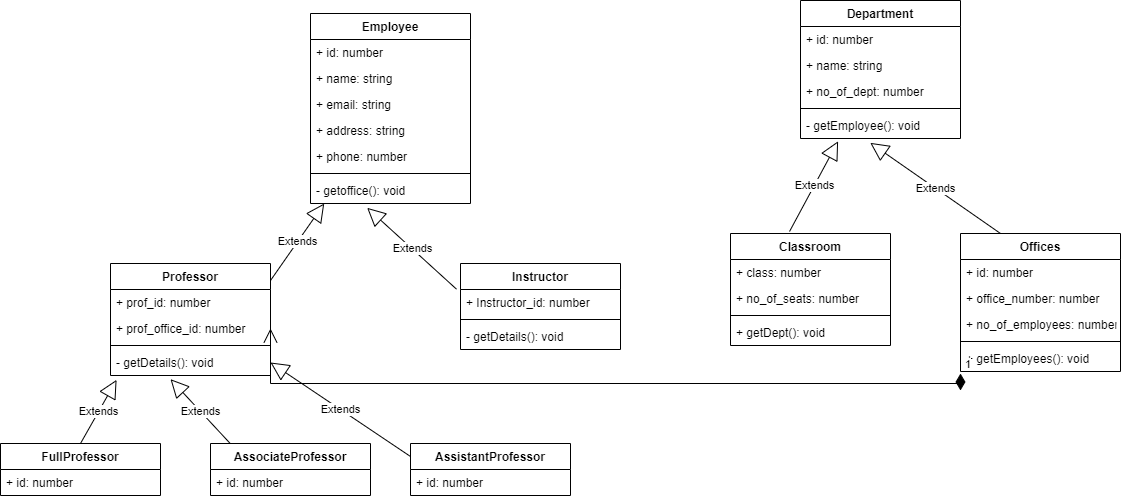

The diagram above was exported from draw.io. Its source (the exported page's mxGraphModel, read from the mxfile embedded in the PNG):
<mxGraphModel dx="1202" dy="474" grid="1" gridSize="10" guides="1" tooltips="1" connect="1" arrows="1" fold="1" page="1" pageScale="1" pageWidth="827" pageHeight="1169" math="0" shadow="0">
  <root>
    <mxCell id="0" />
    <mxCell id="1" parent="0" />
    <mxCell id="2wD4F8y0haOOoBmwcE6h-1" value="Employee" style="swimlane;fontStyle=1;align=center;verticalAlign=top;childLayout=stackLayout;horizontal=1;startSize=26;horizontalStack=0;resizeParent=1;resizeParentMax=0;resizeLast=0;collapsible=1;marginBottom=0;" vertex="1" parent="1">
      <mxGeometry x="330" y="170" width="160" height="190" as="geometry" />
    </mxCell>
    <mxCell id="2wD4F8y0haOOoBmwcE6h-2" value="+ id: number" style="text;strokeColor=none;fillColor=none;align=left;verticalAlign=top;spacingLeft=4;spacingRight=4;overflow=hidden;rotatable=0;points=[[0,0.5],[1,0.5]];portConstraint=eastwest;" vertex="1" parent="2wD4F8y0haOOoBmwcE6h-1">
      <mxGeometry y="26" width="160" height="26" as="geometry" />
    </mxCell>
    <mxCell id="2wD4F8y0haOOoBmwcE6h-5" value="+ name: string" style="text;strokeColor=none;fillColor=none;align=left;verticalAlign=top;spacingLeft=4;spacingRight=4;overflow=hidden;rotatable=0;points=[[0,0.5],[1,0.5]];portConstraint=eastwest;" vertex="1" parent="2wD4F8y0haOOoBmwcE6h-1">
      <mxGeometry y="52" width="160" height="26" as="geometry" />
    </mxCell>
    <mxCell id="2wD4F8y0haOOoBmwcE6h-6" value="+ email: string" style="text;strokeColor=none;fillColor=none;align=left;verticalAlign=top;spacingLeft=4;spacingRight=4;overflow=hidden;rotatable=0;points=[[0,0.5],[1,0.5]];portConstraint=eastwest;" vertex="1" parent="2wD4F8y0haOOoBmwcE6h-1">
      <mxGeometry y="78" width="160" height="26" as="geometry" />
    </mxCell>
    <mxCell id="2wD4F8y0haOOoBmwcE6h-7" value="+ address: string" style="text;strokeColor=none;fillColor=none;align=left;verticalAlign=top;spacingLeft=4;spacingRight=4;overflow=hidden;rotatable=0;points=[[0,0.5],[1,0.5]];portConstraint=eastwest;" vertex="1" parent="2wD4F8y0haOOoBmwcE6h-1">
      <mxGeometry y="104" width="160" height="26" as="geometry" />
    </mxCell>
    <mxCell id="2wD4F8y0haOOoBmwcE6h-8" value="+ phone: number" style="text;strokeColor=none;fillColor=none;align=left;verticalAlign=top;spacingLeft=4;spacingRight=4;overflow=hidden;rotatable=0;points=[[0,0.5],[1,0.5]];portConstraint=eastwest;" vertex="1" parent="2wD4F8y0haOOoBmwcE6h-1">
      <mxGeometry y="130" width="160" height="26" as="geometry" />
    </mxCell>
    <mxCell id="2wD4F8y0haOOoBmwcE6h-3" value="" style="line;strokeWidth=1;fillColor=none;align=left;verticalAlign=middle;spacingTop=-1;spacingLeft=3;spacingRight=3;rotatable=0;labelPosition=right;points=[];portConstraint=eastwest;" vertex="1" parent="2wD4F8y0haOOoBmwcE6h-1">
      <mxGeometry y="156" width="160" height="8" as="geometry" />
    </mxCell>
    <mxCell id="2wD4F8y0haOOoBmwcE6h-4" value="- getoffice(): void" style="text;strokeColor=none;fillColor=none;align=left;verticalAlign=top;spacingLeft=4;spacingRight=4;overflow=hidden;rotatable=0;points=[[0,0.5],[1,0.5]];portConstraint=eastwest;" vertex="1" parent="2wD4F8y0haOOoBmwcE6h-1">
      <mxGeometry y="164" width="160" height="26" as="geometry" />
    </mxCell>
    <mxCell id="2wD4F8y0haOOoBmwcE6h-9" value="Professor" style="swimlane;fontStyle=1;align=center;verticalAlign=top;childLayout=stackLayout;horizontal=1;startSize=26;horizontalStack=0;resizeParent=1;resizeParentMax=0;resizeLast=0;collapsible=1;marginBottom=0;" vertex="1" parent="1">
      <mxGeometry x="130" y="420" width="160" height="112" as="geometry" />
    </mxCell>
    <mxCell id="2wD4F8y0haOOoBmwcE6h-10" value="+ prof_id: number" style="text;strokeColor=none;fillColor=none;align=left;verticalAlign=top;spacingLeft=4;spacingRight=4;overflow=hidden;rotatable=0;points=[[0,0.5],[1,0.5]];portConstraint=eastwest;" vertex="1" parent="2wD4F8y0haOOoBmwcE6h-9">
      <mxGeometry y="26" width="160" height="26" as="geometry" />
    </mxCell>
    <mxCell id="2wD4F8y0haOOoBmwcE6h-13" value="+ prof_office_id: number" style="text;strokeColor=none;fillColor=none;align=left;verticalAlign=top;spacingLeft=4;spacingRight=4;overflow=hidden;rotatable=0;points=[[0,0.5],[1,0.5]];portConstraint=eastwest;" vertex="1" parent="2wD4F8y0haOOoBmwcE6h-9">
      <mxGeometry y="52" width="160" height="26" as="geometry" />
    </mxCell>
    <mxCell id="2wD4F8y0haOOoBmwcE6h-11" value="" style="line;strokeWidth=1;fillColor=none;align=left;verticalAlign=middle;spacingTop=-1;spacingLeft=3;spacingRight=3;rotatable=0;labelPosition=right;points=[];portConstraint=eastwest;" vertex="1" parent="2wD4F8y0haOOoBmwcE6h-9">
      <mxGeometry y="78" width="160" height="8" as="geometry" />
    </mxCell>
    <mxCell id="2wD4F8y0haOOoBmwcE6h-12" value="- getDetails(): void" style="text;strokeColor=none;fillColor=none;align=left;verticalAlign=top;spacingLeft=4;spacingRight=4;overflow=hidden;rotatable=0;points=[[0,0.5],[1,0.5]];portConstraint=eastwest;" vertex="1" parent="2wD4F8y0haOOoBmwcE6h-9">
      <mxGeometry y="86" width="160" height="26" as="geometry" />
    </mxCell>
    <mxCell id="2wD4F8y0haOOoBmwcE6h-14" value="Instructor" style="swimlane;fontStyle=1;align=center;verticalAlign=top;childLayout=stackLayout;horizontal=1;startSize=26;horizontalStack=0;resizeParent=1;resizeParentMax=0;resizeLast=0;collapsible=1;marginBottom=0;" vertex="1" parent="1">
      <mxGeometry x="480" y="420" width="160" height="86" as="geometry" />
    </mxCell>
    <mxCell id="2wD4F8y0haOOoBmwcE6h-15" value="+ Instructor_id: number" style="text;strokeColor=none;fillColor=none;align=left;verticalAlign=top;spacingLeft=4;spacingRight=4;overflow=hidden;rotatable=0;points=[[0,0.5],[1,0.5]];portConstraint=eastwest;" vertex="1" parent="2wD4F8y0haOOoBmwcE6h-14">
      <mxGeometry y="26" width="160" height="26" as="geometry" />
    </mxCell>
    <mxCell id="2wD4F8y0haOOoBmwcE6h-16" value="" style="line;strokeWidth=1;fillColor=none;align=left;verticalAlign=middle;spacingTop=-1;spacingLeft=3;spacingRight=3;rotatable=0;labelPosition=right;points=[];portConstraint=eastwest;" vertex="1" parent="2wD4F8y0haOOoBmwcE6h-14">
      <mxGeometry y="52" width="160" height="8" as="geometry" />
    </mxCell>
    <mxCell id="2wD4F8y0haOOoBmwcE6h-17" value="- getDetails(): void" style="text;strokeColor=none;fillColor=none;align=left;verticalAlign=top;spacingLeft=4;spacingRight=4;overflow=hidden;rotatable=0;points=[[0,0.5],[1,0.5]];portConstraint=eastwest;" vertex="1" parent="2wD4F8y0haOOoBmwcE6h-14">
      <mxGeometry y="60" width="160" height="26" as="geometry" />
    </mxCell>
    <mxCell id="2wD4F8y0haOOoBmwcE6h-18" value="FullProfessor" style="swimlane;fontStyle=1;align=center;verticalAlign=top;childLayout=stackLayout;horizontal=1;startSize=26;horizontalStack=0;resizeParent=1;resizeParentMax=0;resizeLast=0;collapsible=1;marginBottom=0;" vertex="1" parent="1">
      <mxGeometry x="20" y="600" width="160" height="52" as="geometry" />
    </mxCell>
    <mxCell id="2wD4F8y0haOOoBmwcE6h-19" value="+ id: number" style="text;strokeColor=none;fillColor=none;align=left;verticalAlign=top;spacingLeft=4;spacingRight=4;overflow=hidden;rotatable=0;points=[[0,0.5],[1,0.5]];portConstraint=eastwest;" vertex="1" parent="2wD4F8y0haOOoBmwcE6h-18">
      <mxGeometry y="26" width="160" height="26" as="geometry" />
    </mxCell>
    <mxCell id="2wD4F8y0haOOoBmwcE6h-23" value="AssociateProfessor" style="swimlane;fontStyle=1;align=center;verticalAlign=top;childLayout=stackLayout;horizontal=1;startSize=26;horizontalStack=0;resizeParent=1;resizeParentMax=0;resizeLast=0;collapsible=1;marginBottom=0;" vertex="1" parent="1">
      <mxGeometry x="230" y="600" width="160" height="52" as="geometry" />
    </mxCell>
    <mxCell id="2wD4F8y0haOOoBmwcE6h-24" value="+ id: number" style="text;strokeColor=none;fillColor=none;align=left;verticalAlign=top;spacingLeft=4;spacingRight=4;overflow=hidden;rotatable=0;points=[[0,0.5],[1,0.5]];portConstraint=eastwest;" vertex="1" parent="2wD4F8y0haOOoBmwcE6h-23">
      <mxGeometry y="26" width="160" height="26" as="geometry" />
    </mxCell>
    <mxCell id="2wD4F8y0haOOoBmwcE6h-25" value="AssistantProfessor" style="swimlane;fontStyle=1;align=center;verticalAlign=top;childLayout=stackLayout;horizontal=1;startSize=26;horizontalStack=0;resizeParent=1;resizeParentMax=0;resizeLast=0;collapsible=1;marginBottom=0;" vertex="1" parent="1">
      <mxGeometry x="430" y="600" width="160" height="52" as="geometry" />
    </mxCell>
    <mxCell id="2wD4F8y0haOOoBmwcE6h-26" value="+ id: number" style="text;strokeColor=none;fillColor=none;align=left;verticalAlign=top;spacingLeft=4;spacingRight=4;overflow=hidden;rotatable=0;points=[[0,0.5],[1,0.5]];portConstraint=eastwest;" vertex="1" parent="2wD4F8y0haOOoBmwcE6h-25">
      <mxGeometry y="26" width="160" height="26" as="geometry" />
    </mxCell>
    <mxCell id="2wD4F8y0haOOoBmwcE6h-27" value="Extends" style="endArrow=block;endSize=16;endFill=0;html=1;rounded=0;exitX=1;exitY=0.152;exitDx=0;exitDy=0;exitPerimeter=0;" edge="1" parent="1" source="2wD4F8y0haOOoBmwcE6h-9" target="2wD4F8y0haOOoBmwcE6h-1">
      <mxGeometry width="160" relative="1" as="geometry">
        <mxPoint x="330" y="610" as="sourcePoint" />
        <mxPoint x="490" y="610" as="targetPoint" />
      </mxGeometry>
    </mxCell>
    <mxCell id="2wD4F8y0haOOoBmwcE6h-28" value="Extends" style="endArrow=block;endSize=16;endFill=0;html=1;rounded=0;exitX=-0.025;exitY=-0.013;exitDx=0;exitDy=0;exitPerimeter=0;entryX=0.354;entryY=1.167;entryDx=0;entryDy=0;entryPerimeter=0;" edge="1" parent="1" source="2wD4F8y0haOOoBmwcE6h-15" target="2wD4F8y0haOOoBmwcE6h-4">
      <mxGeometry width="160" relative="1" as="geometry">
        <mxPoint x="300" y="447.024" as="sourcePoint" />
        <mxPoint x="353.7301771845789" y="370" as="targetPoint" />
      </mxGeometry>
    </mxCell>
    <mxCell id="2wD4F8y0haOOoBmwcE6h-29" value="Extends" style="endArrow=block;endSize=16;endFill=0;html=1;rounded=0;exitX=0.5;exitY=0;exitDx=0;exitDy=0;entryX=0.038;entryY=1.167;entryDx=0;entryDy=0;entryPerimeter=0;" edge="1" parent="1" source="2wD4F8y0haOOoBmwcE6h-18" target="2wD4F8y0haOOoBmwcE6h-12">
      <mxGeometry width="160" relative="1" as="geometry">
        <mxPoint x="310" y="457.024" as="sourcePoint" />
        <mxPoint x="363.7301771845789" y="380" as="targetPoint" />
      </mxGeometry>
    </mxCell>
    <mxCell id="2wD4F8y0haOOoBmwcE6h-30" value="Extends" style="endArrow=block;endSize=16;endFill=0;html=1;rounded=0;exitX=0.125;exitY=0.006;exitDx=0;exitDy=0;exitPerimeter=0;entryX=0.375;entryY=1.141;entryDx=0;entryDy=0;entryPerimeter=0;" edge="1" parent="1" source="2wD4F8y0haOOoBmwcE6h-23" target="2wD4F8y0haOOoBmwcE6h-12">
      <mxGeometry width="160" relative="1" as="geometry">
        <mxPoint x="180" y="747.024" as="sourcePoint" />
        <mxPoint x="233.7301771845789" y="670" as="targetPoint" />
      </mxGeometry>
    </mxCell>
    <mxCell id="2wD4F8y0haOOoBmwcE6h-31" value="Extends" style="endArrow=block;endSize=16;endFill=0;html=1;rounded=0;exitX=0;exitY=0.25;exitDx=0;exitDy=0;entryX=1;entryY=0.5;entryDx=0;entryDy=0;" edge="1" parent="1" source="2wD4F8y0haOOoBmwcE6h-25" target="2wD4F8y0haOOoBmwcE6h-12">
      <mxGeometry width="160" relative="1" as="geometry">
        <mxPoint x="330" y="477.024" as="sourcePoint" />
        <mxPoint x="383.7301771845789" y="400" as="targetPoint" />
      </mxGeometry>
    </mxCell>
    <mxCell id="2wD4F8y0haOOoBmwcE6h-32" value="Department" style="swimlane;fontStyle=1;align=center;verticalAlign=top;childLayout=stackLayout;horizontal=1;startSize=26;horizontalStack=0;resizeParent=1;resizeParentMax=0;resizeLast=0;collapsible=1;marginBottom=0;" vertex="1" parent="1">
      <mxGeometry x="820" y="157" width="160" height="138" as="geometry" />
    </mxCell>
    <mxCell id="2wD4F8y0haOOoBmwcE6h-33" value="+ id: number" style="text;strokeColor=none;fillColor=none;align=left;verticalAlign=top;spacingLeft=4;spacingRight=4;overflow=hidden;rotatable=0;points=[[0,0.5],[1,0.5]];portConstraint=eastwest;" vertex="1" parent="2wD4F8y0haOOoBmwcE6h-32">
      <mxGeometry y="26" width="160" height="26" as="geometry" />
    </mxCell>
    <mxCell id="2wD4F8y0haOOoBmwcE6h-36" value="+ name: string" style="text;strokeColor=none;fillColor=none;align=left;verticalAlign=top;spacingLeft=4;spacingRight=4;overflow=hidden;rotatable=0;points=[[0,0.5],[1,0.5]];portConstraint=eastwest;" vertex="1" parent="2wD4F8y0haOOoBmwcE6h-32">
      <mxGeometry y="52" width="160" height="26" as="geometry" />
    </mxCell>
    <mxCell id="2wD4F8y0haOOoBmwcE6h-38" value="+ no_of_dept: number" style="text;strokeColor=none;fillColor=none;align=left;verticalAlign=top;spacingLeft=4;spacingRight=4;overflow=hidden;rotatable=0;points=[[0,0.5],[1,0.5]];portConstraint=eastwest;" vertex="1" parent="2wD4F8y0haOOoBmwcE6h-32">
      <mxGeometry y="78" width="160" height="26" as="geometry" />
    </mxCell>
    <mxCell id="2wD4F8y0haOOoBmwcE6h-34" value="" style="line;strokeWidth=1;fillColor=none;align=left;verticalAlign=middle;spacingTop=-1;spacingLeft=3;spacingRight=3;rotatable=0;labelPosition=right;points=[];portConstraint=eastwest;" vertex="1" parent="2wD4F8y0haOOoBmwcE6h-32">
      <mxGeometry y="104" width="160" height="8" as="geometry" />
    </mxCell>
    <mxCell id="2wD4F8y0haOOoBmwcE6h-35" value="- getEmployee(): void" style="text;strokeColor=none;fillColor=none;align=left;verticalAlign=top;spacingLeft=4;spacingRight=4;overflow=hidden;rotatable=0;points=[[0,0.5],[1,0.5]];portConstraint=eastwest;" vertex="1" parent="2wD4F8y0haOOoBmwcE6h-32">
      <mxGeometry y="112" width="160" height="26" as="geometry" />
    </mxCell>
    <mxCell id="2wD4F8y0haOOoBmwcE6h-40" value="Classroom" style="swimlane;fontStyle=1;align=center;verticalAlign=top;childLayout=stackLayout;horizontal=1;startSize=26;horizontalStack=0;resizeParent=1;resizeParentMax=0;resizeLast=0;collapsible=1;marginBottom=0;" vertex="1" parent="1">
      <mxGeometry x="750" y="390" width="160" height="112" as="geometry" />
    </mxCell>
    <mxCell id="2wD4F8y0haOOoBmwcE6h-41" value="+ class: number" style="text;strokeColor=none;fillColor=none;align=left;verticalAlign=top;spacingLeft=4;spacingRight=4;overflow=hidden;rotatable=0;points=[[0,0.5],[1,0.5]];portConstraint=eastwest;" vertex="1" parent="2wD4F8y0haOOoBmwcE6h-40">
      <mxGeometry y="26" width="160" height="26" as="geometry" />
    </mxCell>
    <mxCell id="2wD4F8y0haOOoBmwcE6h-44" value="+ no_of_seats: number" style="text;strokeColor=none;fillColor=none;align=left;verticalAlign=top;spacingLeft=4;spacingRight=4;overflow=hidden;rotatable=0;points=[[0,0.5],[1,0.5]];portConstraint=eastwest;" vertex="1" parent="2wD4F8y0haOOoBmwcE6h-40">
      <mxGeometry y="52" width="160" height="26" as="geometry" />
    </mxCell>
    <mxCell id="2wD4F8y0haOOoBmwcE6h-42" value="" style="line;strokeWidth=1;fillColor=none;align=left;verticalAlign=middle;spacingTop=-1;spacingLeft=3;spacingRight=3;rotatable=0;labelPosition=right;points=[];portConstraint=eastwest;" vertex="1" parent="2wD4F8y0haOOoBmwcE6h-40">
      <mxGeometry y="78" width="160" height="8" as="geometry" />
    </mxCell>
    <mxCell id="2wD4F8y0haOOoBmwcE6h-43" value="+ getDept(): void" style="text;strokeColor=none;fillColor=none;align=left;verticalAlign=top;spacingLeft=4;spacingRight=4;overflow=hidden;rotatable=0;points=[[0,0.5],[1,0.5]];portConstraint=eastwest;" vertex="1" parent="2wD4F8y0haOOoBmwcE6h-40">
      <mxGeometry y="86" width="160" height="26" as="geometry" />
    </mxCell>
    <mxCell id="2wD4F8y0haOOoBmwcE6h-45" value="Extends" style="endArrow=block;endSize=16;endFill=0;html=1;rounded=0;exitX=0.369;exitY=-0.018;exitDx=0;exitDy=0;exitPerimeter=0;entryX=0.235;entryY=1.106;entryDx=0;entryDy=0;entryPerimeter=0;" edge="1" parent="1" source="2wD4F8y0haOOoBmwcE6h-40" target="2wD4F8y0haOOoBmwcE6h-35">
      <mxGeometry width="160" relative="1" as="geometry">
        <mxPoint x="789.36" y="341.322" as="sourcePoint" />
        <mxPoint x="700.0000000000001" y="260.00199999999995" as="targetPoint" />
      </mxGeometry>
    </mxCell>
    <mxCell id="2wD4F8y0haOOoBmwcE6h-51" value="Offices" style="swimlane;fontStyle=1;align=center;verticalAlign=top;childLayout=stackLayout;horizontal=1;startSize=26;horizontalStack=0;resizeParent=1;resizeParentMax=0;resizeLast=0;collapsible=1;marginBottom=0;" vertex="1" parent="1">
      <mxGeometry x="980" y="390" width="160" height="138" as="geometry" />
    </mxCell>
    <mxCell id="2wD4F8y0haOOoBmwcE6h-52" value="+ id: number" style="text;strokeColor=none;fillColor=none;align=left;verticalAlign=top;spacingLeft=4;spacingRight=4;overflow=hidden;rotatable=0;points=[[0,0.5],[1,0.5]];portConstraint=eastwest;" vertex="1" parent="2wD4F8y0haOOoBmwcE6h-51">
      <mxGeometry y="26" width="160" height="26" as="geometry" />
    </mxCell>
    <mxCell id="2wD4F8y0haOOoBmwcE6h-55" value="+ office_number: number" style="text;strokeColor=none;fillColor=none;align=left;verticalAlign=top;spacingLeft=4;spacingRight=4;overflow=hidden;rotatable=0;points=[[0,0.5],[1,0.5]];portConstraint=eastwest;" vertex="1" parent="2wD4F8y0haOOoBmwcE6h-51">
      <mxGeometry y="52" width="160" height="26" as="geometry" />
    </mxCell>
    <mxCell id="2wD4F8y0haOOoBmwcE6h-56" value="+ no_of_employees: number" style="text;strokeColor=none;fillColor=none;align=left;verticalAlign=top;spacingLeft=4;spacingRight=4;overflow=hidden;rotatable=0;points=[[0,0.5],[1,0.5]];portConstraint=eastwest;" vertex="1" parent="2wD4F8y0haOOoBmwcE6h-51">
      <mxGeometry y="78" width="160" height="26" as="geometry" />
    </mxCell>
    <mxCell id="2wD4F8y0haOOoBmwcE6h-53" value="" style="line;strokeWidth=1;fillColor=none;align=left;verticalAlign=middle;spacingTop=-1;spacingLeft=3;spacingRight=3;rotatable=0;labelPosition=right;points=[];portConstraint=eastwest;" vertex="1" parent="2wD4F8y0haOOoBmwcE6h-51">
      <mxGeometry y="104" width="160" height="8" as="geometry" />
    </mxCell>
    <mxCell id="2wD4F8y0haOOoBmwcE6h-54" value="+ getEmployees(): void" style="text;strokeColor=none;fillColor=none;align=left;verticalAlign=top;spacingLeft=4;spacingRight=4;overflow=hidden;rotatable=0;points=[[0,0.5],[1,0.5]];portConstraint=eastwest;" vertex="1" parent="2wD4F8y0haOOoBmwcE6h-51">
      <mxGeometry y="112" width="160" height="26" as="geometry" />
    </mxCell>
    <mxCell id="2wD4F8y0haOOoBmwcE6h-57" value="Extends" style="endArrow=block;endSize=16;endFill=0;html=1;rounded=0;exitX=0.25;exitY=0;exitDx=0;exitDy=0;entryX=0.436;entryY=1.167;entryDx=0;entryDy=0;entryPerimeter=0;" edge="1" parent="1" source="2wD4F8y0haOOoBmwcE6h-51" target="2wD4F8y0haOOoBmwcE6h-35">
      <mxGeometry width="160" relative="1" as="geometry">
        <mxPoint x="819.04" y="397.9839999999999" as="sourcePoint" />
        <mxPoint x="867.6000000000004" y="307.756" as="targetPoint" />
      </mxGeometry>
    </mxCell>
    <mxCell id="2wD4F8y0haOOoBmwcE6h-58" value="1" style="endArrow=open;html=1;endSize=12;startArrow=diamondThin;startSize=14;startFill=1;edgeStyle=orthogonalEdgeStyle;align=left;verticalAlign=bottom;rounded=0;entryX=1;entryY=0.5;entryDx=0;entryDy=0;" edge="1" parent="1" target="2wD4F8y0haOOoBmwcE6h-13">
      <mxGeometry x="-1" y="3" relative="1" as="geometry">
        <mxPoint x="980" y="530" as="sourcePoint" />
        <mxPoint x="840" y="370" as="targetPoint" />
        <Array as="points">
          <mxPoint x="290" y="540" />
        </Array>
      </mxGeometry>
    </mxCell>
  </root>
</mxGraphModel>